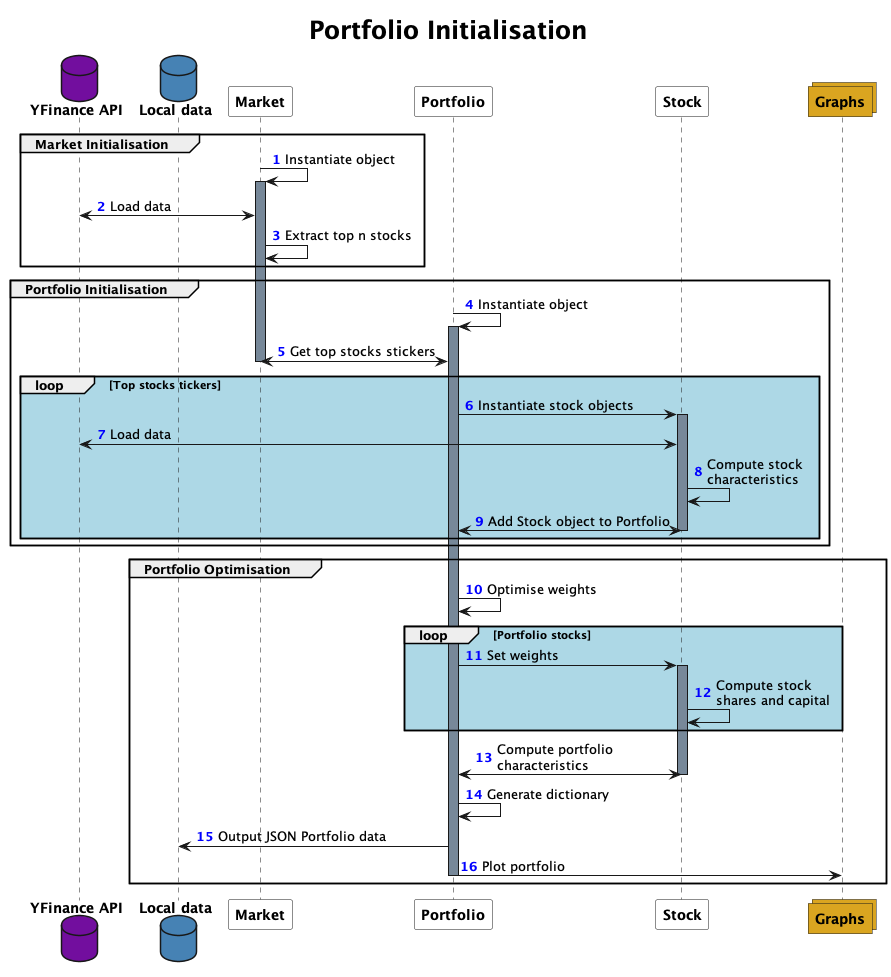

The diagram above was rendered by PlantUML. Its source (embedded in the PNG):
@startuml

skinparam ParticipantFontStyle bold
skinparam DatabaseFontStyle bold
skinparam CollectionsFontStyle bold
skinparam BackgroundColor White
skinparam TitleFontSize 25
skinparam TitleFontStyle bold
autonumber "<font color=blue><b>"


title Portfolio Initialisation


database "YFinance API" #720E9E
database "Local data" #SteelBlue
participant Market #White
participant Portfolio #White
participant Stock #White
collections Graphs #GoldenRod

group Market Initialisation
Market -> Market: Instantiate object
activate Market #LightSlateGrey
Market <-> "YFinance API": Load data
Market -> Market: Extract top n stocks
end

group Portfolio Initialisation
Portfolio -> Portfolio: Instantiate object
activate Portfolio #LightSlateGrey
Portfolio <-> Market: Get top stocks stickers
deactivate Market
loop #LightBlue Top stocks tickers
Portfolio -> Stock: Instantiate stock objects
activate Stock #LightSlateGrey
Stock <-> "YFinance API": Load data
Stock -> Stock: Compute stock \ncharacteristics
Stock <-> Portfolio: Add Stock object to Portfolio
deactivate Stock
end

end

group Portfolio Optimisation
Portfolio -> Portfolio: Optimise weights
loop #LightBlue Portfolio stocks
Portfolio -> Stock: Set weights
activate Stock #LightSlateGrey
Stock -> Stock: Compute stock \nshares and capital
end
Stock <-> Portfolio: Compute portfolio \ncharacteristics
deactivate Stock
Portfolio -> Portfolio: Generate dictionary
Portfolio -> "Local data": Output JSON Portfolio data
Portfolio -> Graphs: Plot portfolio

deactivate Portfolio
end
@enduml